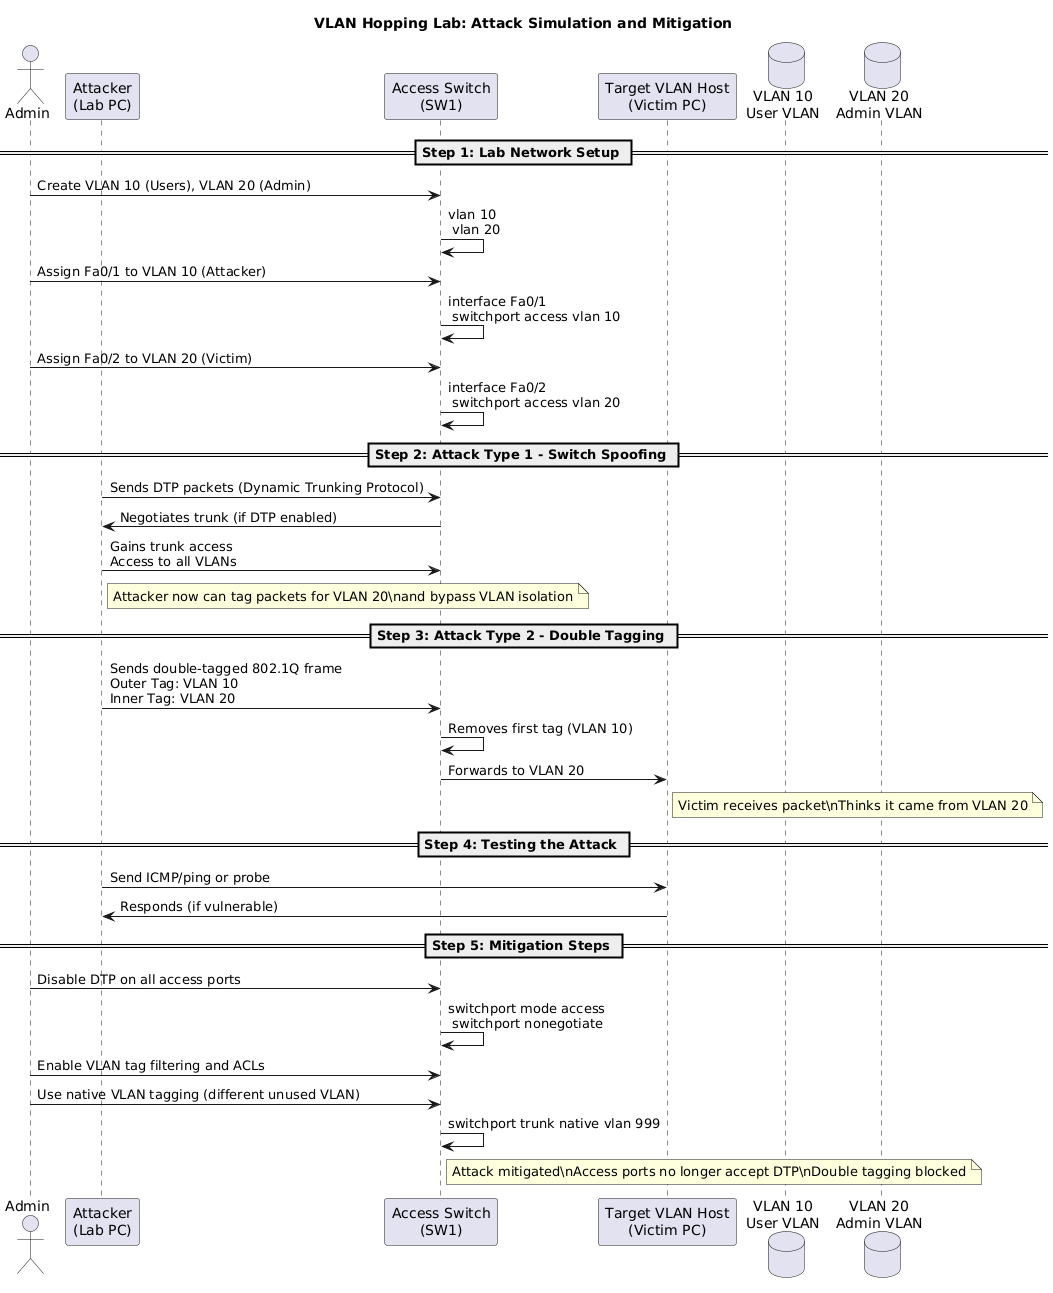

The diagram above was rendered by PlantUML. Its source (embedded in the PNG):
@startuml
title VLAN Hopping Lab: Attack Simulation and Mitigation

actor Admin as A
participant "Attacker\n(Lab PC)" as Attacker
participant "Access Switch\n(SW1)" as SW1
participant "Target VLAN Host\n(Victim PC)" as Victim

database "VLAN 10\nUser VLAN" as VLAN10
database "VLAN 20\nAdmin VLAN" as VLAN20

== Step 1: Lab Network Setup ==

A -> SW1: Create VLAN 10 (Users), VLAN 20 (Admin)
SW1 -> SW1: vlan 10\n vlan 20

A -> SW1: Assign Fa0/1 to VLAN 10 (Attacker)
SW1 -> SW1: interface Fa0/1\n switchport access vlan 10

A -> SW1: Assign Fa0/2 to VLAN 20 (Victim)
SW1 -> SW1: interface Fa0/2\n switchport access vlan 20

== Step 2: Attack Type 1 - Switch Spoofing ==

Attacker -> SW1: Sends DTP packets (Dynamic Trunking Protocol)
SW1 -> Attacker: Negotiates trunk (if DTP enabled)
Attacker -> SW1: Gains trunk access\nAccess to all VLANs

note right of Attacker
Attacker now can tag packets for VLAN 20\nand bypass VLAN isolation
end note

== Step 3: Attack Type 2 - Double Tagging ==

Attacker -> SW1: Sends double-tagged 802.1Q frame\nOuter Tag: VLAN 10\nInner Tag: VLAN 20
SW1 -> SW1: Removes first tag (VLAN 10)
SW1 -> Victim: Forwards to VLAN 20

note right of Victim
Victim receives packet\nThinks it came from VLAN 20
end note

== Step 4: Testing the Attack ==

Attacker -> Victim: Send ICMP/ping or probe
Victim -> Attacker: Responds (if vulnerable)

== Step 5: Mitigation Steps ==

A -> SW1: Disable DTP on all access ports
SW1 -> SW1: switchport mode access\n switchport nonegotiate

A -> SW1: Enable VLAN tag filtering and ACLs

A -> SW1: Use native VLAN tagging (different unused VLAN)
SW1 -> SW1: switchport trunk native vlan 999

note right of SW1
Attack mitigated\nAccess ports no longer accept DTP\nDouble tagging blocked
end note
@enduml